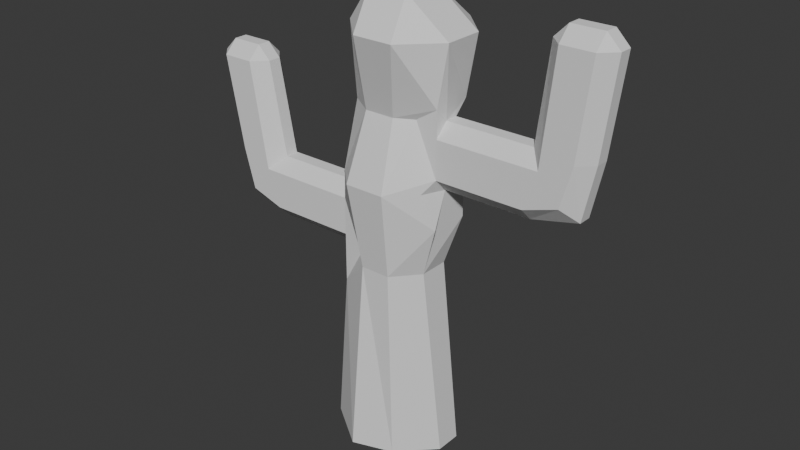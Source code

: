 # Source: cactus.blend  (saved by Blender 5.1.30; exported with 4.5.12 LTS)
import bpy
from mathutils import Matrix  # noqa: F401  (used for matrix-valued properties, if any)

bpy.ops.wm.read_factory_settings(use_empty=True)
scene = bpy.context.scene
scene.name = 'Scene'

# ---- collections
col_collection = bpy.data.collections.new('Collection'); scene.collection.children.link(col_collection)

# ---- world
world_world = bpy.data.worlds.new('World'); scene.world = world_world
world_world.use_nodes = True; world_world.node_tree.nodes.clear()
_N = world_world.node_tree.nodes; _L = world_world.node_tree.links
n0 = _N.new('ShaderNodeOutputWorld'); n0.name = 'World Output'; n0.location = (200, 100)
n1 = _N.new('ShaderNodeBackground'); n1.name = 'Background'; n1.location = (-200, 100)
n1.inputs[0].default_value = (0.05088, 0.05088, 0.05088, 1.0)
_L.new(n1.outputs[0], n0.inputs[0])
n0.is_active_output = True
world_world.color = (0.05088, 0.05088, 0.05088)
world_world.sun_shadow_jitter_overblur = 0.0

# ---- meshes
me_cube = bpy.data.meshes.new('Cube')
me_cube.from_pydata([(0.24, -0.03, 0.0), (0.09, -0.18, 0.0), (0.06485, -0.1394, 1.56), (-0.09, -0.24, 0.0), (-0.3, -0.09, 0.0), (-0.07015, -0.1394, 1.56), (-0.1827, -0.06437, 1.56), (0.09, 0.24, 0.0), (0.24, 0.09, 0.0), (0.06485, 0.1831, 1.56), (-0.3, 0.09, 0.0), (-0.09, 0.24, 0.0), (-0.1827, 0.07062, 1.56), (-0.07015, 0.1831, 1.56), (0.1664, -0.0675, 0.88), (0.0689, -0.18, 0.88), (-0.0661, -0.18, 0.88), (-0.0661, 0.18, 0.88), (0.0689, 0.18, 0.88), (0.1664, 0.0675, 0.88), (0.09, -0.24, 1.27), (-0.09, -0.24, 1.27), (-0.09, 0.18, 1.27), (0.09, 0.18, 1.27), (0.14, -0.24, 1.89), (0.29, -0.09, 1.89), (0.09, -0.09, 2.04), (-0.04, -0.24, 1.89), (-0.09, -0.09, 2.04), (-0.19, -0.09, 1.89), (-0.19, 0.09, 1.89), (-0.09, 0.09, 2.04), (-0.04, 0.24, 1.89), (0.14, 0.24, 1.89), (0.09, 0.09, 2.04), (0.29, 0.09, 1.89), (-0.9, 0.03, 1.17), (-0.84, 0.09, 1.17), (-0.79, 0.09, 0.99), (-0.85, 0.03, 0.93), (-0.79, -0.09, 0.99), (-0.85, -0.03, 0.93), (-0.84, -0.09, 1.17), (-0.9, -0.03, 1.17), (0.636, -0.03, 1.27), (0.636, -0.09, 1.33), (0.636, 0.03, 1.27), (0.636, 0.09, 1.33), (0.636, 0.03, 1.56), (0.696, 0.09, 1.5), (0.696, -0.09, 1.5), (0.636, -0.03, 1.56), (0.79, 0.09, 1.38), (0.85, 0.03, 1.32), (0.84, 0.09, 1.56), (0.9, 0.03, 1.56), (0.9, -0.03, 1.56), (0.84, -0.09, 1.56), (0.85, -0.03, 1.32), (0.79, -0.09, 1.38), (0.24, -0.09, 1.5), (0.24, -0.03, 1.56), (0.24, -0.09, 1.62), (0.1455, -0.09619, 1.56), (0.24, 0.03, 1.56), (0.24, 0.09, 1.5), (0.1455, 0.1024, 1.56), (0.24, 0.09, 1.62), (-0.24, -0.09, 0.94), (-0.24, -0.03, 0.88), (-0.24, -0.09, 0.72), (-0.1468, -0.09932, 0.88), (-0.24, 0.03, 0.88), (-0.24, 0.09, 0.94), (-0.1468, 0.09932, 0.88), (-0.24, 0.09, 0.72), (0.24, -0.03, 1.27), (0.24, -0.09, 1.33), (0.1976, -0.1324, 1.27), (0.24, -0.09, 1.11), (-0.24, -0.03, 1.17), (-0.24, -0.09, 1.11), (-0.1976, -0.1324, 1.27), (-0.24, -0.09, 1.23), (-0.24, 0.09, 1.11), (-0.24, 0.03, 1.17), (-0.24, 0.09, 1.23), (-0.1976, 0.1324, 1.27), (0.24, 0.09, 1.33), (0.24, 0.03, 1.27), (0.24, 0.09, 1.11), (0.1976, 0.1324, 1.27), (-0.636, -0.09, 0.94), (-0.636, -0.03, 0.88), (-0.696, 0.09, 1.11), (-0.636, 0.03, 1.17), (-0.636, -0.03, 1.17), (-0.696, -0.09, 1.11), (-0.636, 0.09, 0.94), (-0.636, 0.03, 0.88), (0.89, -0.09, 1.98), (0.95, -0.03, 1.98), (0.89, -0.03, 2.04), (0.746, -0.09, 1.98), (0.746, -0.03, 2.04), (0.686, -0.03, 1.98), (0.686, 0.03, 1.98), (0.746, 0.03, 2.04), (0.746, 0.09, 1.98), (0.89, 0.09, 1.98), (0.89, 0.03, 2.04), (0.95, 0.03, 1.98), (-0.98, 0.03, 1.59), (-0.92, 0.03, 1.65), (-0.92, 0.09, 1.59), (-0.98, -0.03, 1.59), (-0.92, -0.09, 1.59), (-0.92, -0.03, 1.65), (-0.776, 0.09, 1.59), (-0.776, 0.03, 1.65), (-0.716, 0.03, 1.59), (-0.776, -0.09, 1.59), (-0.716, -0.03, 1.59), (-0.776, -0.03, 1.65)], [], [(24, 25, 26), (27, 28, 29), (30, 31, 32), (33, 34, 35), (19, 8, 7, 18), (0, 14, 15, 1), (26, 28, 27, 24), (28, 31, 30, 29), (31, 34, 33, 32), (34, 26, 25, 35), (5, 27, 29, 6), (32, 13, 12, 30), (1, 15, 16, 3), (3, 4, 10, 11, 7, 8, 0, 1), (8, 19, 14, 0), (20, 2, 5, 21), (5, 2, 24, 27), (12, 6, 29, 30), (11, 17, 18, 7), (9, 13, 32, 33), (22, 13, 9, 23), (15, 20, 21, 16), (17, 22, 23, 18), (31, 28, 26, 34), (60, 61, 62, 63), (64, 65, 66, 67), (68, 69, 70, 71), (72, 73, 74, 75), (76, 77, 78, 79), (80, 81, 82, 83), (84, 85, 86, 87), (88, 89, 90, 91), (100, 101, 102), (103, 104, 105), (106, 107, 108), (109, 110, 111), (112, 113, 114), (115, 116, 117), (118, 119, 120), (121, 122, 123), (93, 69, 68, 92), (95, 85, 84, 94), (97, 81, 80, 96), (53, 46, 47, 52), (64, 48, 49, 65), (76, 44, 45, 77), (39, 36, 37, 38), (99, 39, 38, 98), (51, 61, 60, 50), (46, 89, 88, 47), (44, 58, 59, 45), (55, 53, 52, 54), (58, 56, 57, 59), (43, 41, 40, 42), (41, 93, 92, 40), (72, 99, 98, 73), (102, 104, 103, 100), (106, 105, 104, 107), (107, 110, 109, 108), (110, 102, 101, 111), (112, 115, 117, 113), (113, 119, 118, 114), (116, 121, 123, 117), (119, 123, 122, 120), (56, 101, 100, 57), (105, 51, 50, 103), (48, 106, 108, 49), (111, 55, 54, 109), (96, 122, 121, 97), (115, 43, 42, 116), (94, 118, 120, 95), (114, 37, 36, 112), (94, 98, 38, 37), (94, 37, 114, 118), (41, 43, 36, 39), (36, 43, 115, 112), (99, 93, 41, 39), (92, 97, 42, 40), (42, 97, 121, 116), (53, 58, 44, 46), (46, 44, 76, 89), (60, 77, 45, 50), (50, 45, 59, 57), (49, 54, 52, 47), (65, 49, 47, 88), (48, 51, 105, 106), (51, 48, 64, 61), (54, 49, 108, 109), (50, 57, 100, 103), (53, 55, 56, 58), (56, 55, 111, 101), (78, 77, 60, 63, 2, 20), (63, 62, 25, 24, 2), (62, 61, 64, 67, 35, 25), (35, 67, 66, 9, 33), (66, 65, 88, 91, 23, 9), (72, 69, 93, 99), (82, 81, 68, 71, 16, 21), (71, 70, 4, 3, 16), (68, 81, 97, 92), (4, 70, 69, 72, 75, 10), (22, 17, 74, 73, 84, 87), (84, 73, 98, 94), (17, 11, 10, 75, 74), (14, 79, 78, 20, 15), (19, 90, 89, 76, 79, 14), (6, 83, 82, 21, 5), (80, 83, 6, 12, 86, 85), (80, 85, 95, 96), (13, 22, 87, 86, 12), (91, 90, 19, 18, 23), (96, 95, 120, 122), (102, 110, 107, 104), (123, 119, 113, 117)])
_uv = me_cube.uv_layers.new(name='UVMap')
_uv.uv.foreach_set('vector', [0.5689, 0.3821, 0.6425, 0.4556, 0.5444, 0.4556, 0.4807, 0.7447, 0.4562, 0.8182, 0.4072, 0.7447, 0.4072, 0.7447, 0.4562, 0.8182, 0.4807, 0.7447, 0.5689, 0.6174, 0.5444, 0.5439, 0.6425, 0.5439, 0.5328, 0.2496, 0.5439, -0.1818, 0.6174, -0.1818, 0.588, 0.2496, 0.485, -0.1818, 0.4667, 0.2496, 0.4115, 0.2496, 0.4115, -0.1818, 0.5444, 0.8182, 0.4562, 0.8182, 0.4807, 0.7447, 0.5689, 0.7447, 0.4556, 0.8182, 0.5439, 0.8182, 0.5439, 0.7447, 0.4556, 0.7447, 0.4562, 0.8182, 0.5444, 0.8182, 0.5689, 0.7447, 0.4807, 0.7447, 0.5444, 0.5439, 0.5444, 0.4556, 0.6425, 0.4556, 0.6425, 0.5439, 0.4659, 0.5829, 0.4807, 0.7447, 0.4072, 0.7447, 0.4108, 0.5829, 0.4807, 0.7447, 0.4659, 0.5829, 0.4108, 0.5829, 0.4072, 0.7447, 0.5444, -0.1818, 0.5341, 0.2496, 0.4679, 0.2496, 0.4562, -0.1818, 0.4562, 0.3821, 0.3532, 0.4556, 0.3532, 0.5439, 0.4562, 0.6174, 0.5444, 0.6174, 0.6179, 0.5439, 0.6179, 0.485, 0.5444, 0.4115, 0.5439, -0.1818, 0.5328, 0.2496, 0.4667, 0.2496, 0.485, -0.1818, 0.5444, 0.4407, 0.5321, 0.5829, 0.4659, 0.5829, 0.4562, 0.4407, 0.4659, 0.5829, 0.5321, 0.5829, 0.5689, 0.7447, 0.4807, 0.7447, 0.5344, 0.5829, 0.4682, 0.5829, 0.4556, 0.7447, 0.5439, 0.7447, 0.4562, -0.1818, 0.4679, 0.2496, 0.5341, 0.2496, 0.5444, -0.1818, 0.5321, 0.5829, 0.4659, 0.5829, 0.4807, 0.7447, 0.5689, 0.7447, 0.4562, 0.4407, 0.4659, 0.5829, 0.5321, 0.5829, 0.5444, 0.4407, 0.5341, 0.2496, 0.5444, 0.4407, 0.4562, 0.4407, 0.4679, 0.2496, 0.4679, 0.2496, 0.4562, 0.4407, 0.5444, 0.4407, 0.5341, 0.2496, 0.4562, 0.5439, 0.4562, 0.4556, 0.5444, 0.4556, 0.5444, 0.5439, 0.6179, 0.5535, 0.6179, 0.5829, 0.6179, 0.6123, 0.5716, 0.5829, 0.6179, 0.5829, 0.6179, 0.5535, 0.5716, 0.5829, 0.6179, 0.6123, 0.3826, 0.279, 0.3826, 0.2496, 0.3826, 0.1711, 0.4283, 0.2496, 0.3826, 0.2496, 0.3826, 0.279, 0.4283, 0.2496, 0.3826, 0.1711, 0.485, 0.4407, 0.4556, 0.4702, 0.4348, 0.4407, 0.4556, 0.3623, 0.485, 0.3917, 0.4556, 0.3623, 0.4348, 0.4407, 0.4556, 0.4211, 0.5439, 0.3623, 0.5144, 0.3917, 0.5439, 0.4211, 0.5647, 0.4407, 0.5439, 0.4702, 0.5144, 0.4407, 0.5439, 0.3623, 0.5647, 0.4407, 0.4556, 0.7888, 0.485, 0.7888, 0.485, 0.8182, 0.4556, 0.7888, 0.485, 0.8182, 0.485, 0.7888, 0.8366, 0.7888, 0.866, 0.8182, 0.866, 0.7888, 0.9366, 0.5439, 0.9366, 0.5144, 0.966, 0.5144, 0.0199, 0.5144, 0.04931, 0.5144, 0.04931, 0.5439, 0.0199, 0.485, 0.04931, 0.4556, 0.04931, 0.485, 0.1199, 0.5439, 0.1199, 0.5144, 0.1493, 0.5144, 0.1199, 0.4556, 0.1493, 0.485, 0.1199, 0.485, 0.1885, 0.2496, 0.3826, 0.2496, 0.3826, 0.279, 0.1885, 0.279, 0.1885, 0.3917, 0.3826, 0.3917, 0.3826, 0.3623, 0.1591, 0.3623, 0.1591, 0.3623, 0.3826, 0.3623, 0.3826, 0.3917, 0.1885, 0.3917, 0.917, 0.4652, 0.8121, 0.4407, 0.8121, 0.4702, 0.8875, 0.4947, 0.6179, 0.5144, 0.8121, 0.5144, 0.8415, 0.5439, 0.6179, 0.5439, 0.6179, 0.485, 0.8121, 0.485, 0.8121, 0.4556, 0.6179, 0.4556, 0.08363, 0.2741, 0.05912, 0.3917, 0.08853, 0.3917, 0.113, 0.3035, 0.1885, 0.2496, 0.08363, 0.2741, 0.113, 0.3035, 0.1885, 0.279, 0.8121, 0.485, 0.6179, 0.485, 0.6179, 0.4556, 0.8415, 0.4556, 0.8121, 0.5144, 0.6179, 0.5144, 0.6179, 0.5439, 0.8121, 0.5439, 0.8121, 0.4407, 0.917, 0.4652, 0.8875, 0.4947, 0.8121, 0.4702, 0.9415, 0.5829, 0.917, 0.4652, 0.8875, 0.4947, 0.9121, 0.5829, 0.917, 0.4652, 0.9415, 0.5829, 0.9121, 0.5829, 0.8875, 0.4947, 0.05912, 0.3917, 0.08363, 0.2741, 0.113, 0.3035, 0.08853, 0.3917, 0.08363, 0.2741, 0.1885, 0.2496, 0.1885, 0.279, 0.113, 0.3035, 0.3826, 0.2496, 0.1885, 0.2496, 0.1885, 0.279, 0.3826, 0.279, 0.9366, 0.8182, 0.866, 0.8182, 0.866, 0.7888, 0.9366, 0.7888, 0.5144, 0.7888, 0.485, 0.7888, 0.485, 0.8182, 0.5144, 0.8182, 0.866, 0.8182, 0.9366, 0.8182, 0.9366, 0.7888, 0.866, 0.7888, 0.5144, 0.8182, 0.485, 0.8182, 0.485, 0.7888, 0.5144, 0.7888, 0.0199, 0.5144, 0.0199, 0.485, 0.04931, 0.485, 0.04931, 0.5144, 0.04931, 0.5144, 0.1199, 0.5144, 0.1199, 0.5439, 0.04931, 0.5439, 0.04931, 0.4556, 0.1199, 0.4556, 0.1199, 0.485, 0.04931, 0.485, 0.1199, 0.5144, 0.1199, 0.485, 0.1493, 0.485, 0.1493, 0.5144, 0.485, 0.5829, 0.485, 0.7888, 0.4556, 0.7888, 0.4556, 0.5829, 0.8366, 0.7888, 0.8121, 0.5829, 0.8415, 0.5535, 0.866, 0.7888, 0.8121, 0.5829, 0.8366, 0.7888, 0.866, 0.7888, 0.8415, 0.5535, 0.5144, 0.7888, 0.5144, 0.5829, 0.5439, 0.5829, 0.5439, 0.7888, 0.1885, 0.3917, 0.1493, 0.5976, 0.1199, 0.5976, 0.1591, 0.3623, 0.485, 0.5976, 0.485, 0.3917, 0.4556, 0.3917, 0.4556, 0.5976, 0.1591, 0.3623, 0.1199, 0.5976, 0.1493, 0.5976, 0.1885, 0.3917, 0.5439, 0.5976, 0.5439, 0.3917, 0.5144, 0.3917, 0.5144, 0.5976, 0.1591, 0.3623, 0.1885, 0.279, 0.113, 0.3035, 0.08853, 0.3917, 0.1591, 0.3623, 0.08853, 0.3917, 0.04931, 0.5976, 0.1199, 0.5976, 0.485, 0.2741, 0.485, 0.3917, 0.5144, 0.3917, 0.5144, 0.2741, 0.5144, 0.3917, 0.485, 0.3917, 0.485, 0.5976, 0.5144, 0.5976, 0.1885, 0.5144, 0.1885, 0.485, 0.08363, 0.485, 0.08363, 0.5144, 0.1885, 0.279, 0.1591, 0.3623, 0.08853, 0.3917, 0.113, 0.3035, 0.08853, 0.3917, 0.1591, 0.3623, 0.1199, 0.5976, 0.04931, 0.5976, 0.917, 0.5144, 0.917, 0.485, 0.8121, 0.485, 0.8121, 0.5144, 0.8121, 0.5144, 0.8121, 0.485, 0.6179, 0.485, 0.6179, 0.5144, 0.6179, 0.5535, 0.6179, 0.4702, 0.8121, 0.4702, 0.8415, 0.5535, 0.8415, 0.5535, 0.8121, 0.4702, 0.8875, 0.4947, 0.9121, 0.5829, 0.8415, 0.5535, 0.9121, 0.5829, 0.8875, 0.4947, 0.8121, 0.4702, 0.6179, 0.5535, 0.8415, 0.5535, 0.8121, 0.4702, 0.6179, 0.4702, 0.5144, 0.5829, 0.485, 0.5829, 0.485, 0.7888, 0.5144, 0.7888, 0.8121, 0.485, 0.8121, 0.5144, 0.6179, 0.5144, 0.6179, 0.485, 0.9121, 0.5829, 0.8415, 0.5535, 0.866, 0.7888, 0.9366, 0.7888, 0.8415, 0.5535, 0.9121, 0.5829, 0.9366, 0.7888, 0.866, 0.7888, 0.5144, 0.4652, 0.5144, 0.5829, 0.485, 0.5829, 0.485, 0.4652, 0.485, 0.5829, 0.5144, 0.5829, 0.5144, 0.7888, 0.485, 0.7888, 0.5971, 0.4407, 0.6179, 0.4702, 0.6179, 0.5535, 0.5716, 0.5829, 0.5321, 0.5829, 0.5444, 0.4407, 0.5716, 0.5829, 0.6179, 0.6123, 0.6425, 0.7447, 0.5689, 0.7447, 0.5321, 0.5829, 0.4556, 0.6123, 0.485, 0.5829, 0.5144, 0.5829, 0.5439, 0.6123, 0.5439, 0.7447, 0.4556, 0.7447, 0.6425, 0.7447, 0.6179, 0.6123, 0.5716, 0.5829, 0.5321, 0.5829, 0.5689, 0.7447, 0.5716, 0.5829, 0.6179, 0.5535, 0.6179, 0.4702, 0.5971, 0.4407, 0.5444, 0.4407, 0.5321, 0.5829, 0.3826, 0.5144, 0.3826, 0.485, 0.1885, 0.485, 0.1885, 0.5144, 0.4034, 0.4407, 0.3826, 0.3623, 0.3826, 0.279, 0.4283, 0.2496, 0.4679, 0.2496, 0.4562, 0.4407, 0.4283, 0.2496, 0.3826, 0.1711, 0.3532, -0.1818, 0.4562, -0.1818, 0.4679, 0.2496, 0.3826, 0.279, 0.3826, 0.3623, 0.1591, 0.3623, 0.1885, 0.279, 0.4556, -0.1818, 0.4556, 0.1711, 0.485, 0.2496, 0.5144, 0.2496, 0.5439, 0.1711, 0.5439, -0.1818, 0.4562, 0.4407, 0.4679, 0.2496, 0.4283, 0.2496, 0.3826, 0.279, 0.3826, 0.3623, 0.4034, 0.4407, 0.3826, 0.3623, 0.3826, 0.279, 0.1885, 0.279, 0.1591, 0.3623, 0.4679, 0.2496, 0.4562, -0.1818, 0.3532, -0.1818, 0.3826, 0.1711, 0.4283, 0.2496, 0.5819, 0.2496, 0.6179, 0.3623, 0.5971, 0.4407, 0.5444, 0.4407, 0.5341, 0.2496, 0.5328, 0.2496, 0.5439, 0.3623, 0.5144, 0.4407, 0.485, 0.4407, 0.4556, 0.3623, 0.4667, 0.2496, 0.4108, 0.5829, 0.3826, 0.4211, 0.4034, 0.4407, 0.4562, 0.4407, 0.4659, 0.5829, 0.485, 0.3917, 0.4556, 0.4211, 0.4682, 0.5829, 0.5344, 0.5829, 0.5439, 0.4211, 0.5144, 0.3917, 0.3826, 0.485, 0.3826, 0.5144, 0.1885, 0.5144, 0.1885, 0.485, 0.4659, 0.5829, 0.4562, 0.4407, 0.4034, 0.4407, 0.3826, 0.4211, 0.4108, 0.5829, 0.5971, 0.4407, 0.6179, 0.3623, 0.5819, 0.2496, 0.5341, 0.2496, 0.5444, 0.4407, 0.485, 0.3917, 0.5144, 0.3917, 0.5144, 0.5976, 0.485, 0.5976, 0.9366, 0.485, 0.9366, 0.5144, 0.866, 0.5144, 0.866, 0.485, 0.1199, 0.485, 0.1199, 0.5144, 0.04931, 0.5144, 0.04931, 0.485])
me_cube.update()

# ---- objects
ob_cube = bpy.data.objects.new('Cube', me_cube)

# ---- transforms, parenting, visibility, modifiers, constraints
ob_cube.location = (0.0, 0.0, 0.0)

# ---- collection membership
col_collection.objects.link(ob_cube)

# ---- scene / render settings (as saved in the file)
scene.frame_start = 1; scene.frame_end = 250; scene.frame_set(1)
scene.render.engine = 'BLENDER_EEVEE_NEXT'
scene.render.bake_bias = 0.0
scene.render.bake_samples = 0
scene.cycles.sampling_pattern = 'TABULATED_SOBOL'
scene.eevee.use_volume_custom_range = False
bpy.context.view_layer.update()

# ---- added for rendering (the .blend has no active camera and no usable light): camera, sun
cam_auto = bpy.data.cameras.new('AutoCamera')
cam_auto.lens = 50.0
cam_auto.sensor_width = 36.0
cam_auto.clip_end = 1000.0
ob_auto_camera = bpy.data.objects.new('AutoCamera', cam_auto)
scene.collection.objects.link(ob_auto_camera)
ob_auto_camera.location = (2.62098, -3.16318, 3.12878)
ob_auto_camera.rotation_euler = (1.09748, -7.21219e-08, 0.694738)
scene.camera = ob_auto_camera
light_auto_sun = bpy.data.lights.new('AutoSun', 'SUN')
light_auto_sun.energy = 3.0
light_auto_sun.angle = 0.0523599
ob_auto_sun = bpy.data.objects.new('AutoSun', light_auto_sun)
scene.collection.objects.link(ob_auto_sun)
ob_auto_sun.rotation_euler = (0.872665, 0.174533, 0.523599)
bpy.context.view_layer.update()
